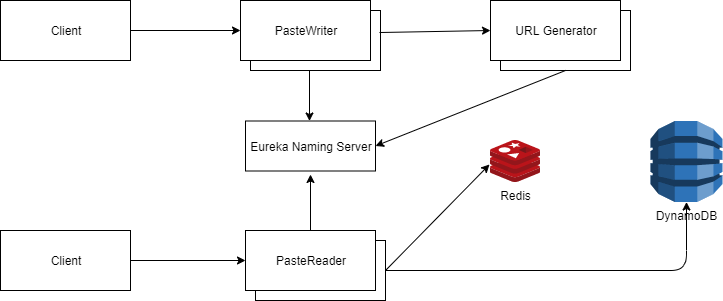

The diagram above was exported from draw.io. Its source (the exported page's mxGraphModel, read from the mxfile embedded in the PNG):
<mxGraphModel dx="1422" dy="713" grid="1" gridSize="10" guides="1" tooltips="1" connect="1" arrows="1" fold="1" page="1" pageScale="1" pageWidth="850" pageHeight="1100" math="0" shadow="0">
  <root>
    <mxCell id="0" />
    <mxCell id="1" parent="0" />
    <mxCell id="jH4340Cq0dpuWlMSRduA-2" value="" style="rounded=0;whiteSpace=wrap;html=1;" vertex="1" parent="1">
      <mxGeometry x="280" y="100" width="130" height="60" as="geometry" />
    </mxCell>
    <mxCell id="jH4340Cq0dpuWlMSRduA-3" value="PasteWriter" style="rounded=0;whiteSpace=wrap;html=1;" vertex="1" parent="1">
      <mxGeometry x="270" y="90" width="130" height="60" as="geometry" />
    </mxCell>
    <mxCell id="jH4340Cq0dpuWlMSRduA-5" value="" style="rounded=0;whiteSpace=wrap;html=1;" vertex="1" parent="1">
      <mxGeometry x="530" y="100" width="130" height="60" as="geometry" />
    </mxCell>
    <mxCell id="jH4340Cq0dpuWlMSRduA-6" value="URL Generator" style="rounded=0;whiteSpace=wrap;html=1;" vertex="1" parent="1">
      <mxGeometry x="520" y="90" width="130" height="60" as="geometry" />
    </mxCell>
    <mxCell id="jH4340Cq0dpuWlMSRduA-7" value="" style="rounded=0;whiteSpace=wrap;html=1;" vertex="1" parent="1">
      <mxGeometry x="285" y="330" width="130" height="60" as="geometry" />
    </mxCell>
    <mxCell id="jH4340Cq0dpuWlMSRduA-8" value="PasteReader" style="rounded=0;whiteSpace=wrap;html=1;" vertex="1" parent="1">
      <mxGeometry x="275" y="320" width="130" height="60" as="geometry" />
    </mxCell>
    <mxCell id="jH4340Cq0dpuWlMSRduA-10" value="Redis" style="aspect=fixed;html=1;points=[];align=center;image;fontSize=12;image=img/lib/mscae/Cache_Redis_Product.svg;" vertex="1" parent="1">
      <mxGeometry x="520" y="230" width="50" height="42" as="geometry" />
    </mxCell>
    <mxCell id="jH4340Cq0dpuWlMSRduA-11" value="DynamoDB" style="outlineConnect=0;dashed=0;verticalLabelPosition=bottom;verticalAlign=top;align=center;html=1;shape=mxgraph.aws3.dynamo_db;fillColor=#2E73B8;gradientColor=none;" vertex="1" parent="1">
      <mxGeometry x="680" y="210.5" width="72" height="81" as="geometry" />
    </mxCell>
    <mxCell id="jH4340Cq0dpuWlMSRduA-12" value="Client" style="rounded=0;whiteSpace=wrap;html=1;" vertex="1" parent="1">
      <mxGeometry x="30" y="90" width="130" height="60" as="geometry" />
    </mxCell>
    <mxCell id="jH4340Cq0dpuWlMSRduA-14" value="Client" style="rounded=0;whiteSpace=wrap;html=1;" vertex="1" parent="1">
      <mxGeometry x="30" y="320" width="130" height="60" as="geometry" />
    </mxCell>
    <mxCell id="jH4340Cq0dpuWlMSRduA-16" value="" style="endArrow=classic;html=1;entryX=0;entryY=0.5;entryDx=0;entryDy=0;" edge="1" parent="1" source="jH4340Cq0dpuWlMSRduA-12" target="jH4340Cq0dpuWlMSRduA-3">
      <mxGeometry width="50" height="50" relative="1" as="geometry">
        <mxPoint x="30" y="530" as="sourcePoint" />
        <mxPoint x="80" y="480" as="targetPoint" />
      </mxGeometry>
    </mxCell>
    <mxCell id="jH4340Cq0dpuWlMSRduA-17" value="" style="endArrow=classic;html=1;entryX=0;entryY=0.5;entryDx=0;entryDy=0;exitX=0.992;exitY=0.367;exitDx=0;exitDy=0;exitPerimeter=0;" edge="1" parent="1" source="jH4340Cq0dpuWlMSRduA-2" target="jH4340Cq0dpuWlMSRduA-6">
      <mxGeometry width="50" height="50" relative="1" as="geometry">
        <mxPoint x="430" y="130" as="sourcePoint" />
        <mxPoint x="280" y="130" as="targetPoint" />
      </mxGeometry>
    </mxCell>
    <mxCell id="jH4340Cq0dpuWlMSRduA-18" value="" style="endArrow=classic;html=1;entryX=0;entryY=0.5;entryDx=0;entryDy=0;exitX=1;exitY=0.5;exitDx=0;exitDy=0;" edge="1" parent="1" source="jH4340Cq0dpuWlMSRduA-14" target="jH4340Cq0dpuWlMSRduA-8">
      <mxGeometry width="50" height="50" relative="1" as="geometry">
        <mxPoint x="170" y="130" as="sourcePoint" />
        <mxPoint x="280" y="130" as="targetPoint" />
      </mxGeometry>
    </mxCell>
    <mxCell id="jH4340Cq0dpuWlMSRduA-19" value="" style="endArrow=classic;html=1;entryX=-0.02;entryY=0.571;entryDx=0;entryDy=0;entryPerimeter=0;exitX=1;exitY=0.5;exitDx=0;exitDy=0;" edge="1" parent="1" source="jH4340Cq0dpuWlMSRduA-7" target="jH4340Cq0dpuWlMSRduA-10">
      <mxGeometry width="50" height="50" relative="1" as="geometry">
        <mxPoint x="400" y="350" as="sourcePoint" />
        <mxPoint x="80" y="480" as="targetPoint" />
      </mxGeometry>
    </mxCell>
    <mxCell id="jH4340Cq0dpuWlMSRduA-20" value="" style="endArrow=classic;html=1;exitX=1;exitY=0.5;exitDx=0;exitDy=0;" edge="1" parent="1" source="jH4340Cq0dpuWlMSRduA-7" target="jH4340Cq0dpuWlMSRduA-11">
      <mxGeometry width="50" height="50" relative="1" as="geometry">
        <mxPoint x="425" y="370" as="sourcePoint" />
        <mxPoint x="529" y="263.98199999999997" as="targetPoint" />
        <Array as="points">
          <mxPoint x="710" y="360" />
          <mxPoint x="716" y="350" />
        </Array>
      </mxGeometry>
    </mxCell>
    <mxCell id="jH4340Cq0dpuWlMSRduA-21" value="Eureka Naming Server" style="rounded=0;whiteSpace=wrap;html=1;" vertex="1" parent="1">
      <mxGeometry x="275" y="210.5" width="130" height="50" as="geometry" />
    </mxCell>
    <mxCell id="jH4340Cq0dpuWlMSRduA-22" value="" style="endArrow=classic;html=1;entryX=0;entryY=0.5;entryDx=0;entryDy=0;exitX=0.5;exitY=1;exitDx=0;exitDy=0;" edge="1" parent="1">
      <mxGeometry width="50" height="50" relative="1" as="geometry">
        <mxPoint x="339" y="160" as="sourcePoint" />
        <mxPoint x="339" y="210.5" as="targetPoint" />
      </mxGeometry>
    </mxCell>
    <mxCell id="jH4340Cq0dpuWlMSRduA-23" value="" style="endArrow=classic;html=1;exitX=0.5;exitY=0;exitDx=0;exitDy=0;" edge="1" parent="1" source="jH4340Cq0dpuWlMSRduA-8">
      <mxGeometry width="50" height="50" relative="1" as="geometry">
        <mxPoint x="344" y="310" as="sourcePoint" />
        <mxPoint x="340" y="264" as="targetPoint" />
      </mxGeometry>
    </mxCell>
    <mxCell id="jH4340Cq0dpuWlMSRduA-24" value="" style="endArrow=classic;html=1;entryX=1;entryY=0.5;entryDx=0;entryDy=0;exitX=0.5;exitY=1;exitDx=0;exitDy=0;" edge="1" parent="1" source="jH4340Cq0dpuWlMSRduA-5" target="jH4340Cq0dpuWlMSRduA-21">
      <mxGeometry width="50" height="50" relative="1" as="geometry">
        <mxPoint x="359" y="180" as="sourcePoint" />
        <mxPoint x="359" y="230.5" as="targetPoint" />
      </mxGeometry>
    </mxCell>
  </root>
</mxGraphModel>